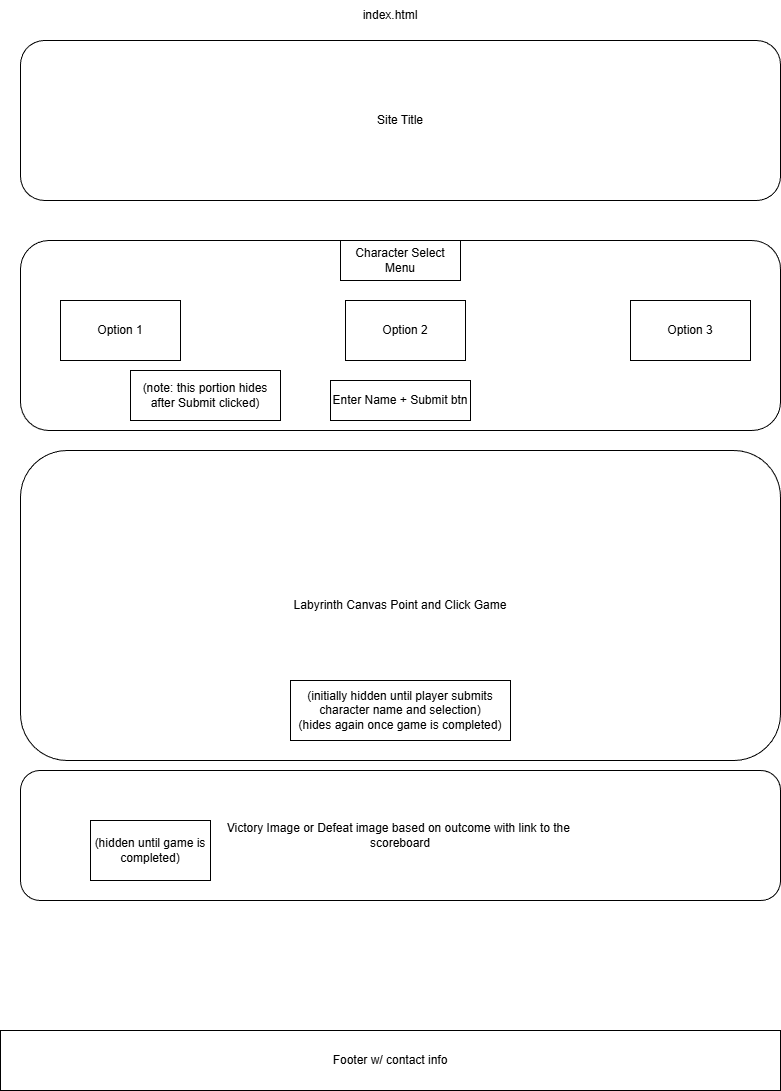

The diagram above was exported from draw.io. Its source (the exported page's mxGraphModel, read from the mxfile embedded in the PNG):
<mxGraphModel dx="1426" dy="751" grid="1" gridSize="10" guides="1" tooltips="1" connect="1" arrows="1" fold="1" page="1" pageScale="1" pageWidth="850" pageHeight="1100" math="0" shadow="0">
  <root>
    <mxCell id="0" />
    <mxCell id="1" parent="0" />
    <mxCell id="lhBFSU-rh0qkmbrx9-Jx-3" value="Site Title" style="rounded=1;whiteSpace=wrap;html=1;" vertex="1" parent="1">
      <mxGeometry x="40" y="40" width="760" height="160" as="geometry" />
    </mxCell>
    <mxCell id="lhBFSU-rh0qkmbrx9-Jx-4" value="" style="rounded=1;whiteSpace=wrap;html=1;align=left;" vertex="1" parent="1">
      <mxGeometry x="40" y="240" width="760" height="190" as="geometry" />
    </mxCell>
    <mxCell id="lhBFSU-rh0qkmbrx9-Jx-5" value="Character Select Menu" style="rounded=0;whiteSpace=wrap;html=1;" vertex="1" parent="1">
      <mxGeometry x="360" y="240" width="120" height="40" as="geometry" />
    </mxCell>
    <mxCell id="lhBFSU-rh0qkmbrx9-Jx-6" value="Option 1" style="rounded=0;whiteSpace=wrap;html=1;" vertex="1" parent="1">
      <mxGeometry x="80" y="300" width="120" height="60" as="geometry" />
    </mxCell>
    <mxCell id="lhBFSU-rh0qkmbrx9-Jx-7" value="Option 2" style="rounded=0;whiteSpace=wrap;html=1;" vertex="1" parent="1">
      <mxGeometry x="365" y="300" width="120" height="60" as="geometry" />
    </mxCell>
    <mxCell id="lhBFSU-rh0qkmbrx9-Jx-8" value="Option 3" style="rounded=0;whiteSpace=wrap;html=1;" vertex="1" parent="1">
      <mxGeometry x="650" y="300" width="120" height="60" as="geometry" />
    </mxCell>
    <mxCell id="lhBFSU-rh0qkmbrx9-Jx-9" value="Enter Name + Submit btn" style="rounded=0;whiteSpace=wrap;html=1;" vertex="1" parent="1">
      <mxGeometry x="350" y="380" width="140" height="40" as="geometry" />
    </mxCell>
    <mxCell id="lhBFSU-rh0qkmbrx9-Jx-10" value="(note: this portion hides&lt;div&gt;after Submit clicked)&lt;/div&gt;" style="rounded=0;whiteSpace=wrap;html=1;" vertex="1" parent="1">
      <mxGeometry x="150" y="370" width="150" height="50" as="geometry" />
    </mxCell>
    <mxCell id="lhBFSU-rh0qkmbrx9-Jx-11" value="Labyrinth Canvas Point and Click Game" style="rounded=1;whiteSpace=wrap;html=1;" vertex="1" parent="1">
      <mxGeometry x="40" y="450" width="760" height="310" as="geometry" />
    </mxCell>
    <mxCell id="lhBFSU-rh0qkmbrx9-Jx-12" value="(initially hidden until player submits&lt;div&gt;character name and selection)&lt;/div&gt;&lt;div&gt;(hides again once game is completed)&lt;/div&gt;" style="rounded=0;whiteSpace=wrap;html=1;" vertex="1" parent="1">
      <mxGeometry x="310" y="680" width="220" height="60" as="geometry" />
    </mxCell>
    <mxCell id="lhBFSU-rh0qkmbrx9-Jx-13" value="Footer w/ contact info" style="rounded=0;whiteSpace=wrap;html=1;" vertex="1" parent="1">
      <mxGeometry x="20" y="1030" width="780" height="60" as="geometry" />
    </mxCell>
    <mxCell id="lhBFSU-rh0qkmbrx9-Jx-14" value="Victory Image or Defeat image based on outcome with link to the&amp;nbsp;&lt;div&gt;scoreboard&lt;/div&gt;" style="rounded=1;whiteSpace=wrap;html=1;" vertex="1" parent="1">
      <mxGeometry x="40" y="770" width="760" height="130" as="geometry" />
    </mxCell>
    <mxCell id="lhBFSU-rh0qkmbrx9-Jx-15" value="(hidden until game is completed)" style="rounded=0;whiteSpace=wrap;html=1;" vertex="1" parent="1">
      <mxGeometry x="110" y="820" width="120" height="60" as="geometry" />
    </mxCell>
    <mxCell id="lhBFSU-rh0qkmbrx9-Jx-16" value="index.html" style="text;html=1;whiteSpace=wrap;strokeColor=none;fillColor=none;align=center;verticalAlign=middle;rounded=0;" vertex="1" parent="1">
      <mxGeometry x="380" width="60" height="30" as="geometry" />
    </mxCell>
  </root>
</mxGraphModel>